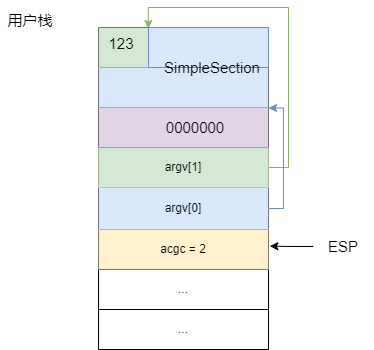

The diagram above was exported from draw.io. Its source (the exported page's mxGraphModel, read from the mxfile embedded in the PNG):
<mxGraphModel dx="731" dy="402" grid="0" gridSize="10" guides="1" tooltips="1" connect="1" arrows="1" fold="1" page="0" pageScale="1" pageWidth="827" pageHeight="1169" math="0" shadow="0">
  <root>
    <mxCell id="0" />
    <mxCell id="1" parent="0" />
    <mxCell id="qQlGV5sU_MQxUeRQwjGa-1" value="" style="shape=table;startSize=0;container=1;collapsible=0;childLayout=tableLayout;" vertex="1" parent="1">
      <mxGeometry x="137" y="58" width="170" height="322" as="geometry" />
    </mxCell>
    <mxCell id="qQlGV5sU_MQxUeRQwjGa-2" value="" style="shape=tableRow;horizontal=0;startSize=0;swimlaneHead=0;swimlaneBody=0;top=0;left=0;bottom=0;right=0;collapsible=0;dropTarget=0;fillColor=none;points=[[0,0.5],[1,0.5]];portConstraint=eastwest;" vertex="1" parent="qQlGV5sU_MQxUeRQwjGa-1">
      <mxGeometry width="170" height="40" as="geometry" />
    </mxCell>
    <mxCell id="qQlGV5sU_MQxUeRQwjGa-3" value="" style="shape=partialRectangle;html=1;whiteSpace=wrap;connectable=0;overflow=hidden;fillColor=#d5e8d4;top=0;left=0;bottom=0;right=0;pointerEvents=1;strokeColor=#82b366;" vertex="1" parent="qQlGV5sU_MQxUeRQwjGa-2">
      <mxGeometry width="170" height="40" as="geometry">
        <mxRectangle width="170" height="40" as="alternateBounds" />
      </mxGeometry>
    </mxCell>
    <mxCell id="qQlGV5sU_MQxUeRQwjGa-4" value="" style="shape=tableRow;horizontal=0;startSize=0;swimlaneHead=0;swimlaneBody=0;top=0;left=0;bottom=0;right=0;collapsible=0;dropTarget=0;fillColor=none;points=[[0,0.5],[1,0.5]];portConstraint=eastwest;" vertex="1" parent="qQlGV5sU_MQxUeRQwjGa-1">
      <mxGeometry y="40" width="170" height="40" as="geometry" />
    </mxCell>
    <mxCell id="qQlGV5sU_MQxUeRQwjGa-5" value="" style="shape=partialRectangle;html=1;whiteSpace=wrap;connectable=0;overflow=hidden;fillColor=#dae8fc;top=0;left=0;bottom=0;right=0;pointerEvents=1;strokeColor=#6c8ebf;" vertex="1" parent="qQlGV5sU_MQxUeRQwjGa-4">
      <mxGeometry width="170" height="40" as="geometry">
        <mxRectangle width="170" height="40" as="alternateBounds" />
      </mxGeometry>
    </mxCell>
    <mxCell id="qQlGV5sU_MQxUeRQwjGa-6" value="" style="shape=tableRow;horizontal=0;startSize=0;swimlaneHead=0;swimlaneBody=0;top=0;left=0;bottom=0;right=0;collapsible=0;dropTarget=0;fillColor=none;points=[[0,0.5],[1,0.5]];portConstraint=eastwest;" vertex="1" parent="qQlGV5sU_MQxUeRQwjGa-1">
      <mxGeometry y="80" width="170" height="40" as="geometry" />
    </mxCell>
    <mxCell id="qQlGV5sU_MQxUeRQwjGa-7" value="" style="shape=partialRectangle;html=1;whiteSpace=wrap;connectable=0;overflow=hidden;fillColor=#e1d5e7;top=0;left=0;bottom=0;right=0;pointerEvents=1;strokeColor=#9673a6;" vertex="1" parent="qQlGV5sU_MQxUeRQwjGa-6">
      <mxGeometry width="170" height="40" as="geometry">
        <mxRectangle width="170" height="40" as="alternateBounds" />
      </mxGeometry>
    </mxCell>
    <mxCell id="qQlGV5sU_MQxUeRQwjGa-26" style="edgeStyle=orthogonalEdgeStyle;rounded=0;orthogonalLoop=1;jettySize=auto;html=1;exitX=1;exitY=0.5;exitDx=0;exitDy=0;entryX=0.293;entryY=0.026;entryDx=0;entryDy=0;entryPerimeter=0;fontSize=15;fillColor=#d5e8d4;strokeColor=#82b366;" edge="1" parent="qQlGV5sU_MQxUeRQwjGa-1" source="qQlGV5sU_MQxUeRQwjGa-8" target="qQlGV5sU_MQxUeRQwjGa-2">
      <mxGeometry relative="1" as="geometry" />
    </mxCell>
    <mxCell id="qQlGV5sU_MQxUeRQwjGa-8" value="" style="shape=tableRow;horizontal=0;startSize=0;swimlaneHead=0;swimlaneBody=0;top=0;left=0;bottom=0;right=0;collapsible=0;dropTarget=0;fillColor=#fff2cc;points=[[0,0.5],[1,0.5]];portConstraint=eastwest;strokeColor=#d6b656;" vertex="1" parent="qQlGV5sU_MQxUeRQwjGa-1">
      <mxGeometry y="120" width="170" height="40" as="geometry" />
    </mxCell>
    <mxCell id="qQlGV5sU_MQxUeRQwjGa-9" value="argv[1]" style="shape=partialRectangle;html=1;whiteSpace=wrap;connectable=0;overflow=hidden;fillColor=#d5e8d4;top=1;left=0;bottom=1;right=0;pointerEvents=1;strokeColor=#82b366;" vertex="1" parent="qQlGV5sU_MQxUeRQwjGa-8">
      <mxGeometry width="170" height="40" as="geometry">
        <mxRectangle width="170" height="40" as="alternateBounds" />
      </mxGeometry>
    </mxCell>
    <mxCell id="qQlGV5sU_MQxUeRQwjGa-27" style="edgeStyle=orthogonalEdgeStyle;rounded=0;orthogonalLoop=1;jettySize=auto;html=1;exitX=1;exitY=0.5;exitDx=0;exitDy=0;entryX=1;entryY=0.25;entryDx=0;entryDy=0;fontSize=15;fillColor=#dae8fc;strokeColor=#6c8ebf;" edge="1" parent="qQlGV5sU_MQxUeRQwjGa-1" source="qQlGV5sU_MQxUeRQwjGa-10" target="qQlGV5sU_MQxUeRQwjGa-1">
      <mxGeometry relative="1" as="geometry">
        <Array as="points">
          <mxPoint x="185" y="181" />
          <mxPoint x="185" y="81" />
        </Array>
      </mxGeometry>
    </mxCell>
    <mxCell id="qQlGV5sU_MQxUeRQwjGa-10" value="" style="shape=tableRow;horizontal=0;startSize=0;swimlaneHead=0;swimlaneBody=0;top=0;left=0;bottom=0;right=0;collapsible=0;dropTarget=0;fillColor=none;points=[[0,0.5],[1,0.5]];portConstraint=eastwest;" vertex="1" parent="qQlGV5sU_MQxUeRQwjGa-1">
      <mxGeometry y="160" width="170" height="42" as="geometry" />
    </mxCell>
    <mxCell id="qQlGV5sU_MQxUeRQwjGa-11" value="argv[0]" style="shape=partialRectangle;html=1;whiteSpace=wrap;connectable=0;overflow=hidden;fillColor=#dae8fc;top=0;left=0;bottom=0;right=0;pointerEvents=1;strokeColor=#6c8ebf;" vertex="1" parent="qQlGV5sU_MQxUeRQwjGa-10">
      <mxGeometry width="170" height="42" as="geometry">
        <mxRectangle width="170" height="42" as="alternateBounds" />
      </mxGeometry>
    </mxCell>
    <mxCell id="qQlGV5sU_MQxUeRQwjGa-12" value="" style="shape=tableRow;horizontal=0;startSize=0;swimlaneHead=0;swimlaneBody=0;top=0;left=0;bottom=0;right=0;collapsible=0;dropTarget=0;fillColor=none;points=[[0,0.5],[1,0.5]];portConstraint=eastwest;" vertex="1" parent="qQlGV5sU_MQxUeRQwjGa-1">
      <mxGeometry y="202" width="170" height="40" as="geometry" />
    </mxCell>
    <mxCell id="qQlGV5sU_MQxUeRQwjGa-13" value="acgc = 2" style="shape=partialRectangle;html=1;whiteSpace=wrap;connectable=0;overflow=hidden;fillColor=#fff2cc;top=0;left=0;bottom=0;right=0;pointerEvents=1;strokeColor=#d6b656;" vertex="1" parent="qQlGV5sU_MQxUeRQwjGa-12">
      <mxGeometry width="170" height="40" as="geometry">
        <mxRectangle width="170" height="40" as="alternateBounds" />
      </mxGeometry>
    </mxCell>
    <mxCell id="qQlGV5sU_MQxUeRQwjGa-14" style="shape=tableRow;horizontal=0;startSize=0;swimlaneHead=0;swimlaneBody=0;top=0;left=0;bottom=0;right=0;collapsible=0;dropTarget=0;fillColor=none;points=[[0,0.5],[1,0.5]];portConstraint=eastwest;" vertex="1" parent="qQlGV5sU_MQxUeRQwjGa-1">
      <mxGeometry y="242" width="170" height="40" as="geometry" />
    </mxCell>
    <mxCell id="qQlGV5sU_MQxUeRQwjGa-15" value="..." style="shape=partialRectangle;html=1;whiteSpace=wrap;connectable=0;overflow=hidden;fillColor=none;top=0;left=0;bottom=0;right=0;pointerEvents=1;" vertex="1" parent="qQlGV5sU_MQxUeRQwjGa-14">
      <mxGeometry width="170" height="40" as="geometry">
        <mxRectangle width="170" height="40" as="alternateBounds" />
      </mxGeometry>
    </mxCell>
    <mxCell id="qQlGV5sU_MQxUeRQwjGa-16" style="shape=tableRow;horizontal=0;startSize=0;swimlaneHead=0;swimlaneBody=0;top=0;left=0;bottom=0;right=0;collapsible=0;dropTarget=0;fillColor=none;points=[[0,0.5],[1,0.5]];portConstraint=eastwest;" vertex="1" parent="qQlGV5sU_MQxUeRQwjGa-1">
      <mxGeometry y="282" width="170" height="40" as="geometry" />
    </mxCell>
    <mxCell id="qQlGV5sU_MQxUeRQwjGa-17" value="..." style="shape=partialRectangle;html=1;whiteSpace=wrap;connectable=0;overflow=hidden;fillColor=none;top=0;left=0;bottom=0;right=0;pointerEvents=1;" vertex="1" parent="qQlGV5sU_MQxUeRQwjGa-16">
      <mxGeometry width="170" height="40" as="geometry">
        <mxRectangle width="170" height="40" as="alternateBounds" />
      </mxGeometry>
    </mxCell>
    <mxCell id="qQlGV5sU_MQxUeRQwjGa-19" value="" style="rounded=0;whiteSpace=wrap;html=1;fillColor=#dae8fc;strokeColor=#6c8ebf;" vertex="1" parent="1">
      <mxGeometry x="187" y="58" width="120" height="40" as="geometry" />
    </mxCell>
    <mxCell id="qQlGV5sU_MQxUeRQwjGa-20" value="&lt;font style=&quot;font-size: 15px;&quot;&gt;SimpleSection&lt;br&gt;&lt;br&gt;&lt;/font&gt;" style="text;html=1;strokeColor=none;fillColor=none;align=center;verticalAlign=middle;whiteSpace=wrap;rounded=0;" vertex="1" parent="1">
      <mxGeometry x="221" y="92" width="60" height="30" as="geometry" />
    </mxCell>
    <mxCell id="qQlGV5sU_MQxUeRQwjGa-22" value="&lt;font style=&quot;font-size: 15px;&quot;&gt;123&lt;br&gt;&lt;br&gt;&lt;/font&gt;" style="text;html=1;strokeColor=none;fillColor=none;align=center;verticalAlign=middle;whiteSpace=wrap;rounded=0;" vertex="1" parent="1">
      <mxGeometry x="130" y="68" width="60" height="30" as="geometry" />
    </mxCell>
    <mxCell id="qQlGV5sU_MQxUeRQwjGa-24" value="&lt;font style=&quot;font-size: 15px;&quot;&gt;0000000&lt;br&gt;&lt;/font&gt;" style="text;html=1;strokeColor=none;fillColor=none;align=center;verticalAlign=middle;whiteSpace=wrap;rounded=0;" vertex="1" parent="1">
      <mxGeometry x="204" y="143" width="60" height="30" as="geometry" />
    </mxCell>
    <mxCell id="qQlGV5sU_MQxUeRQwjGa-25" value="&lt;font style=&quot;font-size: 15px;&quot;&gt;用户栈&lt;br&gt;&lt;/font&gt;" style="text;html=1;strokeColor=none;fillColor=none;align=center;verticalAlign=middle;whiteSpace=wrap;rounded=0;" vertex="1" parent="1">
      <mxGeometry x="39" y="36" width="60" height="30" as="geometry" />
    </mxCell>
    <mxCell id="qQlGV5sU_MQxUeRQwjGa-29" style="edgeStyle=orthogonalEdgeStyle;rounded=0;orthogonalLoop=1;jettySize=auto;html=1;exitX=0;exitY=0.5;exitDx=0;exitDy=0;entryX=1.008;entryY=0.679;entryDx=0;entryDy=0;entryPerimeter=0;fontSize=15;" edge="1" parent="1" source="qQlGV5sU_MQxUeRQwjGa-28" target="qQlGV5sU_MQxUeRQwjGa-1">
      <mxGeometry relative="1" as="geometry" />
    </mxCell>
    <mxCell id="qQlGV5sU_MQxUeRQwjGa-28" value="ESP" style="text;html=1;strokeColor=none;fillColor=none;align=center;verticalAlign=middle;whiteSpace=wrap;rounded=0;fontSize=15;" vertex="1" parent="1">
      <mxGeometry x="352" y="262" width="60" height="30" as="geometry" />
    </mxCell>
  </root>
</mxGraphModel>